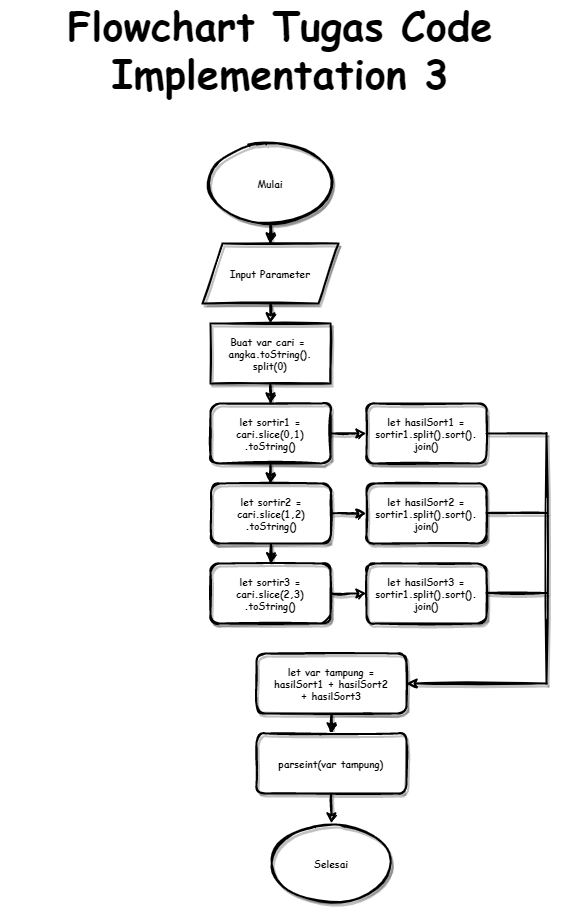

The diagram above was exported from draw.io. Its source (the exported page's mxGraphModel, read from the mxfile embedded in the PNG):
<mxGraphModel dx="1038" dy="547" grid="1" gridSize="10" guides="1" tooltips="1" connect="1" arrows="1" fold="1" page="1" pageScale="1" pageWidth="827" pageHeight="1169" math="0" shadow="0">
  <root>
    <mxCell id="0" />
    <mxCell id="1" parent="0" />
    <mxCell id="tLklO0bWMSxUpXJOkLu4-1" value="&lt;font style=&quot;font-size: 40px&quot;&gt;Flowchart Tugas Code Implementation 3&lt;/font&gt;" style="text;html=1;strokeColor=none;fillColor=none;align=center;verticalAlign=middle;whiteSpace=wrap;rounded=0;shadow=1;fontFamily=Comic Sans MS;fontSize=10;fontStyle=1;strokeWidth=40;" vertex="1" parent="1">
      <mxGeometry x="154" y="200" width="520" height="30" as="geometry" />
    </mxCell>
    <mxCell id="zfLEOGji52WztP5oqahk-1" style="edgeStyle=orthogonalEdgeStyle;rounded=0;orthogonalLoop=1;jettySize=auto;html=1;strokeWidth=2;shadow=1;sketch=1;fontFamily=Comic Sans MS;fontStyle=1;fontSize=10;" edge="1" parent="1" source="zfLEOGji52WztP5oqahk-2" target="zfLEOGji52WztP5oqahk-4">
      <mxGeometry relative="1" as="geometry">
        <mxPoint x="404" y="440" as="targetPoint" />
      </mxGeometry>
    </mxCell>
    <mxCell id="zfLEOGji52WztP5oqahk-2" value="Mulai" style="ellipse;whiteSpace=wrap;html=1;strokeWidth=2;shadow=1;sketch=1;fontFamily=Comic Sans MS;fontStyle=1;fontSize=10;" vertex="1" parent="1">
      <mxGeometry x="344" y="310" width="120" height="80" as="geometry" />
    </mxCell>
    <mxCell id="zfLEOGji52WztP5oqahk-3" style="edgeStyle=orthogonalEdgeStyle;rounded=0;orthogonalLoop=1;jettySize=auto;html=1;strokeWidth=2;shadow=1;sketch=1;fontFamily=Comic Sans MS;fontStyle=1;fontSize=10;" edge="1" parent="1" source="zfLEOGji52WztP5oqahk-4">
      <mxGeometry relative="1" as="geometry">
        <mxPoint x="404.5" y="490" as="targetPoint" />
      </mxGeometry>
    </mxCell>
    <mxCell id="zfLEOGji52WztP5oqahk-4" value="Input Parameter" style="shape=parallelogram;perimeter=parallelogramPerimeter;whiteSpace=wrap;html=1;fixedSize=1;strokeWidth=2;shadow=1;sketch=1;fontFamily=Comic Sans MS;fontStyle=1;fontSize=10;" vertex="1" parent="1">
      <mxGeometry x="336" y="410" width="136" height="60" as="geometry" />
    </mxCell>
    <mxCell id="zfLEOGji52WztP5oqahk-27" style="edgeStyle=none;rounded=0;orthogonalLoop=1;jettySize=auto;html=1;strokeWidth=2;shadow=1;sketch=1;fontFamily=Comic Sans MS;fontStyle=1;fontSize=10;" edge="1" parent="1" target="zfLEOGji52WztP5oqahk-33">
      <mxGeometry relative="1" as="geometry">
        <mxPoint x="464.5" y="990" as="targetPoint" />
        <mxPoint x="464.7692307692307" y="960" as="sourcePoint" />
      </mxGeometry>
    </mxCell>
    <mxCell id="zfLEOGji52WztP5oqahk-33" value="Selesai" style="ellipse;whiteSpace=wrap;html=1;strokeWidth=2;shadow=1;sketch=1;fontFamily=Comic Sans MS;fontStyle=1;fontSize=10;" vertex="1" parent="1">
      <mxGeometry x="405" y="990" width="120" height="80" as="geometry" />
    </mxCell>
    <mxCell id="zfLEOGji52WztP5oqahk-41" style="edgeStyle=orthogonalEdgeStyle;rounded=0;sketch=1;orthogonalLoop=1;jettySize=auto;html=1;shadow=1;fontFamily=Comic Sans MS;fontSize=10;fontStyle=1;strokeWidth=2;" edge="1" parent="1" source="zfLEOGji52WztP5oqahk-40" target="zfLEOGji52WztP5oqahk-42">
      <mxGeometry relative="1" as="geometry">
        <mxPoint x="404" y="590" as="targetPoint" />
      </mxGeometry>
    </mxCell>
    <mxCell id="zfLEOGji52WztP5oqahk-40" value="Buat var cari =&amp;nbsp;&lt;br style=&quot;font-size: 10px;&quot;&gt;angka.toString().&lt;br style=&quot;font-size: 10px;&quot;&gt;split(0)" style="rounded=0;whiteSpace=wrap;html=1;shadow=1;fontFamily=Comic Sans MS;fontSize=10;glass=0;sketch=1;strokeWidth=2;fontStyle=1" vertex="1" parent="1">
      <mxGeometry x="344" y="490" width="120" height="60" as="geometry" />
    </mxCell>
    <mxCell id="zfLEOGji52WztP5oqahk-45" style="edgeStyle=orthogonalEdgeStyle;rounded=0;sketch=1;orthogonalLoop=1;jettySize=auto;html=1;shadow=1;fontFamily=Comic Sans MS;fontSize=10;fontStyle=1;strokeWidth=2;" edge="1" parent="1" source="zfLEOGji52WztP5oqahk-42">
      <mxGeometry relative="1" as="geometry">
        <mxPoint x="500" y="600" as="targetPoint" />
      </mxGeometry>
    </mxCell>
    <mxCell id="zfLEOGji52WztP5oqahk-47" style="edgeStyle=orthogonalEdgeStyle;rounded=0;sketch=1;orthogonalLoop=1;jettySize=auto;html=1;shadow=1;fontFamily=Comic Sans MS;fontSize=10;fontStyle=1;strokeWidth=2;" edge="1" parent="1" source="zfLEOGji52WztP5oqahk-42">
      <mxGeometry relative="1" as="geometry">
        <mxPoint x="404" y="650" as="targetPoint" />
      </mxGeometry>
    </mxCell>
    <mxCell id="zfLEOGji52WztP5oqahk-42" value="let sortir1 =&lt;br style=&quot;font-size: 10px;&quot;&gt;cari.slice(0,1)&lt;br style=&quot;font-size: 10px;&quot;&gt;.toString()" style="rounded=1;whiteSpace=wrap;html=1;shadow=1;glass=0;sketch=1;fontFamily=Comic Sans MS;fontSize=10;strokeWidth=2;fontStyle=1" vertex="1" parent="1">
      <mxGeometry x="344" y="570" width="120" height="60" as="geometry" />
    </mxCell>
    <mxCell id="zfLEOGji52WztP5oqahk-46" value="let hasilSort1 =&lt;br style=&quot;font-size: 10px;&quot;&gt;sortir1.split().sort().&lt;br style=&quot;font-size: 10px;&quot;&gt;join()" style="rounded=1;whiteSpace=wrap;html=1;shadow=1;glass=0;sketch=1;fontFamily=Comic Sans MS;fontSize=10;strokeWidth=2;fontStyle=1" vertex="1" parent="1">
      <mxGeometry x="500" y="570" width="120" height="60" as="geometry" />
    </mxCell>
    <mxCell id="zfLEOGji52WztP5oqahk-49" style="edgeStyle=orthogonalEdgeStyle;rounded=0;sketch=1;orthogonalLoop=1;jettySize=auto;html=1;shadow=1;fontFamily=Comic Sans MS;fontSize=10;fontStyle=1;strokeWidth=2;" edge="1" parent="1" source="zfLEOGji52WztP5oqahk-48">
      <mxGeometry relative="1" as="geometry">
        <mxPoint x="500" y="680" as="targetPoint" />
      </mxGeometry>
    </mxCell>
    <mxCell id="zfLEOGji52WztP5oqahk-54" style="edgeStyle=orthogonalEdgeStyle;rounded=0;sketch=1;orthogonalLoop=1;jettySize=auto;html=1;shadow=1;fontFamily=Comic Sans MS;fontSize=10;fontStyle=1;strokeWidth=2;" edge="1" parent="1" source="zfLEOGji52WztP5oqahk-48">
      <mxGeometry relative="1" as="geometry">
        <mxPoint x="404.5" y="730" as="targetPoint" />
      </mxGeometry>
    </mxCell>
    <mxCell id="zfLEOGji52WztP5oqahk-48" value="let sortir2 =&lt;br style=&quot;font-size: 10px;&quot;&gt;cari.slice(1,2)&lt;br style=&quot;font-size: 10px;&quot;&gt;.toString()" style="rounded=1;whiteSpace=wrap;html=1;shadow=1;glass=0;sketch=1;fontFamily=Comic Sans MS;fontSize=10;strokeWidth=2;fontStyle=1" vertex="1" parent="1">
      <mxGeometry x="344.5" y="650" width="120" height="60" as="geometry" />
    </mxCell>
    <mxCell id="zfLEOGji52WztP5oqahk-50" value="let hasilSort2 =&lt;br style=&quot;font-size: 10px;&quot;&gt;sortir1.split().sort().&lt;br style=&quot;font-size: 10px;&quot;&gt;join()" style="rounded=1;whiteSpace=wrap;html=1;shadow=1;glass=0;sketch=1;fontFamily=Comic Sans MS;fontSize=10;strokeWidth=2;fontStyle=1" vertex="1" parent="1">
      <mxGeometry x="500" y="650" width="120" height="60" as="geometry" />
    </mxCell>
    <mxCell id="zfLEOGji52WztP5oqahk-51" value="let hasilSort3 =&lt;br style=&quot;font-size: 10px;&quot;&gt;sortir1.split().sort().&lt;br style=&quot;font-size: 10px;&quot;&gt;join()" style="rounded=1;whiteSpace=wrap;html=1;shadow=1;glass=0;sketch=1;fontFamily=Comic Sans MS;fontSize=10;strokeWidth=2;fontStyle=1" vertex="1" parent="1">
      <mxGeometry x="500" y="730" width="120" height="60" as="geometry" />
    </mxCell>
    <mxCell id="zfLEOGji52WztP5oqahk-53" style="edgeStyle=orthogonalEdgeStyle;rounded=0;sketch=1;orthogonalLoop=1;jettySize=auto;html=1;entryX=0;entryY=0.5;entryDx=0;entryDy=0;shadow=1;fontFamily=Comic Sans MS;fontSize=10;fontStyle=1;strokeWidth=2;" edge="1" parent="1" source="zfLEOGji52WztP5oqahk-52" target="zfLEOGji52WztP5oqahk-51">
      <mxGeometry relative="1" as="geometry" />
    </mxCell>
    <mxCell id="zfLEOGji52WztP5oqahk-52" value="let sortir3 =&lt;br style=&quot;font-size: 10px;&quot;&gt;cari.slice(2,3)&lt;br style=&quot;font-size: 10px;&quot;&gt;.toString()" style="rounded=1;whiteSpace=wrap;html=1;shadow=1;glass=0;sketch=1;fontFamily=Comic Sans MS;fontSize=10;strokeWidth=2;fontStyle=1" vertex="1" parent="1">
      <mxGeometry x="344" y="730" width="120" height="60" as="geometry" />
    </mxCell>
    <mxCell id="zfLEOGji52WztP5oqahk-55" value="" style="endArrow=none;html=1;rounded=0;shadow=1;sketch=1;fontFamily=Comic Sans MS;fontSize=10;fontStyle=1;strokeWidth=2;" edge="1" parent="1">
      <mxGeometry width="50" height="50" relative="1" as="geometry">
        <mxPoint x="620" y="600" as="sourcePoint" />
        <mxPoint x="680" y="600" as="targetPoint" />
      </mxGeometry>
    </mxCell>
    <mxCell id="zfLEOGji52WztP5oqahk-56" value="" style="endArrow=none;html=1;rounded=0;shadow=1;sketch=1;fontFamily=Comic Sans MS;fontSize=10;fontStyle=1;strokeWidth=2;" edge="1" parent="1">
      <mxGeometry width="50" height="50" relative="1" as="geometry">
        <mxPoint x="680" y="599.5" as="sourcePoint" />
        <mxPoint x="680" y="850" as="targetPoint" />
      </mxGeometry>
    </mxCell>
    <mxCell id="zfLEOGji52WztP5oqahk-57" value="" style="endArrow=none;html=1;rounded=0;shadow=1;sketch=1;fontFamily=Comic Sans MS;fontSize=10;fontStyle=1;strokeWidth=2;" edge="1" parent="1">
      <mxGeometry width="50" height="50" relative="1" as="geometry">
        <mxPoint x="620" y="679.5" as="sourcePoint" />
        <mxPoint x="680" y="679.5" as="targetPoint" />
      </mxGeometry>
    </mxCell>
    <mxCell id="zfLEOGji52WztP5oqahk-58" value="" style="endArrow=none;html=1;rounded=0;shadow=1;sketch=1;fontFamily=Comic Sans MS;fontSize=10;fontStyle=1;strokeWidth=2;" edge="1" parent="1">
      <mxGeometry width="50" height="50" relative="1" as="geometry">
        <mxPoint x="620" y="759.5" as="sourcePoint" />
        <mxPoint x="680" y="759.5" as="targetPoint" />
      </mxGeometry>
    </mxCell>
    <mxCell id="zfLEOGji52WztP5oqahk-59" value="" style="endArrow=classic;html=1;rounded=0;shadow=1;sketch=1;fontFamily=Comic Sans MS;fontSize=10;entryX=1;entryY=0.5;entryDx=0;entryDy=0;fontStyle=1;strokeWidth=2;" edge="1" parent="1" target="zfLEOGji52WztP5oqahk-60">
      <mxGeometry width="50" height="50" relative="1" as="geometry">
        <mxPoint x="680" y="850" as="sourcePoint" />
        <mxPoint x="560" y="850" as="targetPoint" />
      </mxGeometry>
    </mxCell>
    <mxCell id="zfLEOGji52WztP5oqahk-61" style="edgeStyle=orthogonalEdgeStyle;rounded=0;sketch=1;orthogonalLoop=1;jettySize=auto;html=1;shadow=1;fontFamily=Comic Sans MS;fontSize=10;fontStyle=1;strokeWidth=2;" edge="1" parent="1" source="zfLEOGji52WztP5oqahk-60" target="zfLEOGji52WztP5oqahk-62">
      <mxGeometry relative="1" as="geometry">
        <mxPoint x="465" y="910" as="targetPoint" />
      </mxGeometry>
    </mxCell>
    <mxCell id="zfLEOGji52WztP5oqahk-60" value="let var tampung =&lt;br style=&quot;font-size: 10px;&quot;&gt;hasilSort1 + hasilSort2&lt;br style=&quot;font-size: 10px;&quot;&gt;+ hasilSort3" style="rounded=1;whiteSpace=wrap;html=1;shadow=1;glass=0;sketch=1;fontFamily=Comic Sans MS;fontSize=10;strokeWidth=2;fontStyle=1" vertex="1" parent="1">
      <mxGeometry x="390" y="820" width="150" height="60" as="geometry" />
    </mxCell>
    <mxCell id="zfLEOGji52WztP5oqahk-62" value="parseint(var tampung)" style="rounded=1;whiteSpace=wrap;html=1;shadow=1;glass=0;sketch=1;fontFamily=Comic Sans MS;fontSize=10;strokeWidth=2;fontStyle=1" vertex="1" parent="1">
      <mxGeometry x="390" y="900" width="150" height="60" as="geometry" />
    </mxCell>
  </root>
</mxGraphModel>